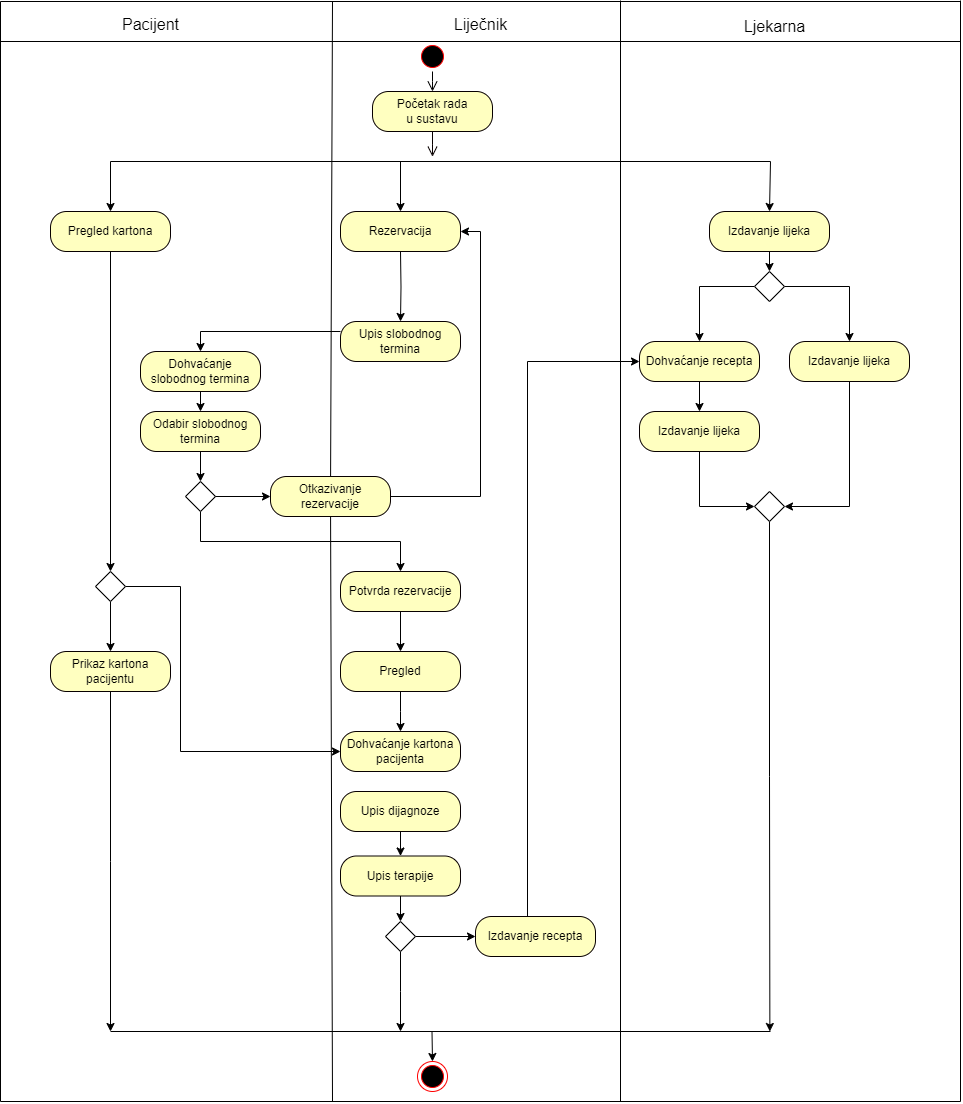

The diagram above was exported from draw.io. Its source (the exported page's mxGraphModel, read from the mxfile embedded in the PNG):
<mxGraphModel dx="2554" dy="1023" grid="1" gridSize="10" guides="1" tooltips="1" connect="1" arrows="1" fold="1" page="1" pageScale="1" pageWidth="827" pageHeight="1169" math="0" shadow="0">
  <root>
    <mxCell id="0" />
    <mxCell id="1" parent="0" />
    <mxCell id="lpbG-tiV2ynn43axVJwE-5" value="" style="endArrow=none;html=1;rounded=0;" parent="1" edge="1">
      <mxGeometry width="50" height="50" relative="1" as="geometry">
        <mxPoint x="-250" y="200" as="sourcePoint" />
        <mxPoint x="410" y="200" as="targetPoint" />
      </mxGeometry>
    </mxCell>
    <mxCell id="lpbG-tiV2ynn43axVJwE-10" style="edgeStyle=orthogonalEdgeStyle;rounded=0;orthogonalLoop=1;jettySize=auto;html=1;entryX=0.5;entryY=0;entryDx=0;entryDy=0;" parent="1" target="lpbG-tiV2ynn43axVJwE-20" edge="1">
      <mxGeometry relative="1" as="geometry">
        <mxPoint x="40" y="290" as="sourcePoint" />
        <mxPoint x="40" y="320" as="targetPoint" />
      </mxGeometry>
    </mxCell>
    <mxCell id="lpbG-tiV2ynn43axVJwE-8" value="" style="endArrow=classic;html=1;rounded=0;entryX=0.5;entryY=0;entryDx=0;entryDy=0;" parent="1" edge="1">
      <mxGeometry width="50" height="50" relative="1" as="geometry">
        <mxPoint x="40" y="200" as="sourcePoint" />
        <mxPoint x="40" y="250" as="targetPoint" />
      </mxGeometry>
    </mxCell>
    <mxCell id="lpbG-tiV2ynn43axVJwE-19" style="edgeStyle=orthogonalEdgeStyle;rounded=0;orthogonalLoop=1;jettySize=auto;html=1;exitX=0;exitY=0.25;exitDx=0;exitDy=0;entryX=0.5;entryY=0;entryDx=0;entryDy=0;" parent="1" source="lpbG-tiV2ynn43axVJwE-20" target="lpbG-tiV2ynn43axVJwE-18" edge="1">
      <mxGeometry relative="1" as="geometry">
        <mxPoint x="25" y="335" as="sourcePoint" />
        <Array as="points">
          <mxPoint x="-160" y="370" />
        </Array>
      </mxGeometry>
    </mxCell>
    <mxCell id="lpbG-tiV2ynn43axVJwE-11" value="" style="ellipse;html=1;shape=startState;fillColor=#000000;strokeColor=#ff0000;" parent="1" vertex="1">
      <mxGeometry x="57" y="80" width="30" height="30" as="geometry" />
    </mxCell>
    <mxCell id="lpbG-tiV2ynn43axVJwE-12" value="" style="edgeStyle=orthogonalEdgeStyle;html=1;verticalAlign=bottom;endArrow=open;endSize=8;strokeColor=#000000;rounded=0;" parent="1" source="lpbG-tiV2ynn43axVJwE-11" edge="1">
      <mxGeometry relative="1" as="geometry">
        <mxPoint x="72" y="130" as="targetPoint" />
      </mxGeometry>
    </mxCell>
    <mxCell id="lpbG-tiV2ynn43axVJwE-15" value="Početak rada&lt;br&gt;u sustavu" style="rounded=1;whiteSpace=wrap;html=1;arcSize=40;fontColor=#000000;fillColor=#ffffc0;strokeColor=#080000;" parent="1" vertex="1">
      <mxGeometry x="12" y="130" width="120" height="40" as="geometry" />
    </mxCell>
    <mxCell id="lpbG-tiV2ynn43axVJwE-16" value="" style="edgeStyle=orthogonalEdgeStyle;html=1;verticalAlign=bottom;endArrow=open;endSize=8;strokeColor=#080000;rounded=0;" parent="1" source="lpbG-tiV2ynn43axVJwE-15" edge="1">
      <mxGeometry relative="1" as="geometry">
        <mxPoint x="72" y="195.20001220703125" as="targetPoint" />
      </mxGeometry>
    </mxCell>
    <mxCell id="lpbG-tiV2ynn43axVJwE-17" value="Rezervacija" style="rounded=1;whiteSpace=wrap;html=1;arcSize=40;fontColor=#000000;fillColor=#ffffc0;strokeColor=#080000;" parent="1" vertex="1">
      <mxGeometry x="-20" y="250" width="120" height="40" as="geometry" />
    </mxCell>
    <mxCell id="ZJK9S_0sJbFWdRClXPSS-17" style="edgeStyle=orthogonalEdgeStyle;rounded=0;orthogonalLoop=1;jettySize=auto;html=1;exitX=0.5;exitY=1;exitDx=0;exitDy=0;entryX=0.5;entryY=0;entryDx=0;entryDy=0;" edge="1" parent="1" source="lpbG-tiV2ynn43axVJwE-18" target="lpbG-tiV2ynn43axVJwE-23">
      <mxGeometry relative="1" as="geometry" />
    </mxCell>
    <mxCell id="lpbG-tiV2ynn43axVJwE-18" value="Dohvaćanje slobodnog termina" style="rounded=1;whiteSpace=wrap;html=1;arcSize=40;fontColor=#000000;fillColor=#ffffc0;strokeColor=#080000;" parent="1" vertex="1">
      <mxGeometry x="-220" y="390" width="120" height="40" as="geometry" />
    </mxCell>
    <mxCell id="lpbG-tiV2ynn43axVJwE-20" value="Upis slobodnog termina" style="rounded=1;whiteSpace=wrap;html=1;arcSize=40;fontColor=#000000;fillColor=#ffffc0;strokeColor=#080000;" parent="1" vertex="1">
      <mxGeometry x="-20" y="360" width="120" height="40" as="geometry" />
    </mxCell>
    <mxCell id="ZJK9S_0sJbFWdRClXPSS-23" style="edgeStyle=orthogonalEdgeStyle;rounded=0;orthogonalLoop=1;jettySize=auto;html=1;exitX=0.5;exitY=1;exitDx=0;exitDy=0;entryX=0.5;entryY=0;entryDx=0;entryDy=0;" edge="1" parent="1" source="lpbG-tiV2ynn43axVJwE-23" target="lpbG-tiV2ynn43axVJwE-30">
      <mxGeometry relative="1" as="geometry" />
    </mxCell>
    <mxCell id="lpbG-tiV2ynn43axVJwE-23" value="Odabir slobodnog termina" style="rounded=1;whiteSpace=wrap;html=1;arcSize=40;fontColor=#000000;fillColor=#ffffc0;strokeColor=#080000;" parent="1" vertex="1">
      <mxGeometry x="-220" y="450" width="120" height="40" as="geometry" />
    </mxCell>
    <mxCell id="ZJK9S_0sJbFWdRClXPSS-28" style="edgeStyle=orthogonalEdgeStyle;rounded=0;orthogonalLoop=1;jettySize=auto;html=1;exitX=0.5;exitY=1;exitDx=0;exitDy=0;" edge="1" parent="1" source="lpbG-tiV2ynn43axVJwE-25" target="lpbG-tiV2ynn43axVJwE-40">
      <mxGeometry relative="1" as="geometry" />
    </mxCell>
    <mxCell id="lpbG-tiV2ynn43axVJwE-25" value="Potvrda rezervacije" style="rounded=1;whiteSpace=wrap;html=1;arcSize=40;fontColor=#000000;fillColor=#ffffc0;strokeColor=#080000;" parent="1" vertex="1">
      <mxGeometry x="-20" y="610" width="120" height="40" as="geometry" />
    </mxCell>
    <mxCell id="ZJK9S_0sJbFWdRClXPSS-26" style="edgeStyle=orthogonalEdgeStyle;rounded=0;orthogonalLoop=1;jettySize=auto;html=1;exitX=0.5;exitY=1;exitDx=0;exitDy=0;" edge="1" parent="1" source="lpbG-tiV2ynn43axVJwE-30" target="lpbG-tiV2ynn43axVJwE-25">
      <mxGeometry relative="1" as="geometry" />
    </mxCell>
    <mxCell id="lpbG-tiV2ynn43axVJwE-30" value="" style="rhombus;" parent="1" vertex="1">
      <mxGeometry x="-175" y="520" width="30" height="30" as="geometry" />
    </mxCell>
    <mxCell id="lpbG-tiV2ynn43axVJwE-42" style="edgeStyle=orthogonalEdgeStyle;rounded=0;orthogonalLoop=1;jettySize=auto;html=1;exitX=0.5;exitY=1;exitDx=0;exitDy=0;entryX=0.5;entryY=0;entryDx=0;entryDy=0;" parent="1" source="lpbG-tiV2ynn43axVJwE-40" edge="1">
      <mxGeometry relative="1" as="geometry">
        <mxPoint x="40" y="770" as="targetPoint" />
      </mxGeometry>
    </mxCell>
    <mxCell id="lpbG-tiV2ynn43axVJwE-40" value="Pregled" style="rounded=1;whiteSpace=wrap;html=1;arcSize=40;fontColor=#000000;fillColor=#ffffc0;strokeColor=#080000;" parent="1" vertex="1">
      <mxGeometry x="-20" y="690" width="120" height="40" as="geometry" />
    </mxCell>
    <mxCell id="lpbG-tiV2ynn43axVJwE-45" style="edgeStyle=orthogonalEdgeStyle;rounded=0;orthogonalLoop=1;jettySize=auto;html=1;exitX=0.5;exitY=1;exitDx=0;exitDy=0;entryX=0.5;entryY=0;entryDx=0;entryDy=0;" parent="1" source="lpbG-tiV2ynn43axVJwE-43" target="lpbG-tiV2ynn43axVJwE-44" edge="1">
      <mxGeometry relative="1" as="geometry" />
    </mxCell>
    <mxCell id="lpbG-tiV2ynn43axVJwE-43" value="Upis dijagnoze" style="rounded=1;whiteSpace=wrap;html=1;arcSize=40;fontColor=#000000;fillColor=#ffffc0;strokeColor=#080000;" parent="1" vertex="1">
      <mxGeometry x="-20" y="830" width="120" height="40" as="geometry" />
    </mxCell>
    <mxCell id="lpbG-tiV2ynn43axVJwE-47" style="edgeStyle=orthogonalEdgeStyle;rounded=0;orthogonalLoop=1;jettySize=auto;html=1;exitX=0.5;exitY=1;exitDx=0;exitDy=0;entryX=0.5;entryY=0;entryDx=0;entryDy=0;" parent="1" source="lpbG-tiV2ynn43axVJwE-44" target="lpbG-tiV2ynn43axVJwE-46" edge="1">
      <mxGeometry relative="1" as="geometry" />
    </mxCell>
    <mxCell id="lpbG-tiV2ynn43axVJwE-44" value="Upis terapije" style="rounded=1;whiteSpace=wrap;html=1;arcSize=40;fontColor=#000000;fillColor=#ffffc0;strokeColor=#080000;" parent="1" vertex="1">
      <mxGeometry x="-20" y="894.5" width="120" height="40" as="geometry" />
    </mxCell>
    <mxCell id="lpbG-tiV2ynn43axVJwE-51" style="edgeStyle=orthogonalEdgeStyle;rounded=0;orthogonalLoop=1;jettySize=auto;html=1;exitX=1;exitY=0.5;exitDx=0;exitDy=0;entryX=0;entryY=0.5;entryDx=0;entryDy=0;" parent="1" source="lpbG-tiV2ynn43axVJwE-46" target="lpbG-tiV2ynn43axVJwE-49" edge="1">
      <mxGeometry relative="1" as="geometry" />
    </mxCell>
    <mxCell id="ZJK9S_0sJbFWdRClXPSS-29" style="edgeStyle=orthogonalEdgeStyle;rounded=0;orthogonalLoop=1;jettySize=auto;html=1;exitX=0.5;exitY=1;exitDx=0;exitDy=0;" edge="1" parent="1" source="lpbG-tiV2ynn43axVJwE-46">
      <mxGeometry relative="1" as="geometry">
        <mxPoint x="40" y="1070" as="targetPoint" />
      </mxGeometry>
    </mxCell>
    <mxCell id="lpbG-tiV2ynn43axVJwE-46" value="" style="rhombus;" parent="1" vertex="1">
      <mxGeometry x="25" y="960" width="30" height="30" as="geometry" />
    </mxCell>
    <mxCell id="lpbG-tiV2ynn43axVJwE-55" style="edgeStyle=orthogonalEdgeStyle;rounded=0;orthogonalLoop=1;jettySize=auto;html=1;exitX=1;exitY=0.5;exitDx=0;exitDy=0;entryX=0;entryY=0.5;entryDx=0;entryDy=0;" parent="1" source="lpbG-tiV2ynn43axVJwE-49" target="lpbG-tiV2ynn43axVJwE-54" edge="1">
      <mxGeometry relative="1" as="geometry">
        <Array as="points">
          <mxPoint x="167" y="975" />
          <mxPoint x="167" y="400" />
        </Array>
      </mxGeometry>
    </mxCell>
    <mxCell id="lpbG-tiV2ynn43axVJwE-49" value="Izdavanje recepta" style="rounded=1;whiteSpace=wrap;html=1;arcSize=40;fontColor=#000000;fillColor=#ffffc0;strokeColor=#080000;" parent="1" vertex="1">
      <mxGeometry x="115" y="955" width="120" height="40" as="geometry" />
    </mxCell>
    <mxCell id="lpbG-tiV2ynn43axVJwE-53" style="edgeStyle=orthogonalEdgeStyle;rounded=0;orthogonalLoop=1;jettySize=auto;html=1;exitX=0.5;exitY=1;exitDx=0;exitDy=0;entryX=0.5;entryY=0;entryDx=0;entryDy=0;" parent="1" target="lpbG-tiV2ynn43axVJwE-52" edge="1">
      <mxGeometry relative="1" as="geometry">
        <mxPoint x="409" y="290" as="sourcePoint" />
      </mxGeometry>
    </mxCell>
    <mxCell id="lpbG-tiV2ynn43axVJwE-50" value="Izdavanje lijeka" style="rounded=1;whiteSpace=wrap;html=1;arcSize=40;fontColor=#000000;fillColor=#ffffc0;strokeColor=#080000;" parent="1" vertex="1">
      <mxGeometry x="349" y="250" width="120" height="40" as="geometry" />
    </mxCell>
    <mxCell id="lpbG-tiV2ynn43axVJwE-56" style="edgeStyle=orthogonalEdgeStyle;rounded=0;orthogonalLoop=1;jettySize=auto;html=1;exitX=0;exitY=0.5;exitDx=0;exitDy=0;entryX=0.5;entryY=0;entryDx=0;entryDy=0;" parent="1" source="lpbG-tiV2ynn43axVJwE-52" target="lpbG-tiV2ynn43axVJwE-54" edge="1">
      <mxGeometry relative="1" as="geometry" />
    </mxCell>
    <mxCell id="lpbG-tiV2ynn43axVJwE-58" style="edgeStyle=orthogonalEdgeStyle;rounded=0;orthogonalLoop=1;jettySize=auto;html=1;exitX=1;exitY=0.5;exitDx=0;exitDy=0;entryX=0.5;entryY=0;entryDx=0;entryDy=0;" parent="1" source="lpbG-tiV2ynn43axVJwE-52" target="lpbG-tiV2ynn43axVJwE-57" edge="1">
      <mxGeometry relative="1" as="geometry" />
    </mxCell>
    <mxCell id="lpbG-tiV2ynn43axVJwE-52" value="" style="rhombus;" parent="1" vertex="1">
      <mxGeometry x="394" y="310" width="30" height="30" as="geometry" />
    </mxCell>
    <mxCell id="lpbG-tiV2ynn43axVJwE-60" style="edgeStyle=orthogonalEdgeStyle;rounded=0;orthogonalLoop=1;jettySize=auto;html=1;exitX=0.5;exitY=1;exitDx=0;exitDy=0;entryX=0.5;entryY=0;entryDx=0;entryDy=0;" parent="1" source="lpbG-tiV2ynn43axVJwE-54" target="lpbG-tiV2ynn43axVJwE-59" edge="1">
      <mxGeometry relative="1" as="geometry" />
    </mxCell>
    <mxCell id="lpbG-tiV2ynn43axVJwE-54" value="Dohvaćanje recepta" style="rounded=1;whiteSpace=wrap;html=1;arcSize=40;fontColor=#000000;fillColor=#ffffc0;strokeColor=#080000;" parent="1" vertex="1">
      <mxGeometry x="279" y="380" width="120" height="40" as="geometry" />
    </mxCell>
    <mxCell id="lpbG-tiV2ynn43axVJwE-63" style="edgeStyle=orthogonalEdgeStyle;rounded=0;orthogonalLoop=1;jettySize=auto;html=1;exitX=0.5;exitY=1;exitDx=0;exitDy=0;entryX=1;entryY=0.5;entryDx=0;entryDy=0;" parent="1" source="lpbG-tiV2ynn43axVJwE-57" target="lpbG-tiV2ynn43axVJwE-61" edge="1">
      <mxGeometry relative="1" as="geometry" />
    </mxCell>
    <mxCell id="lpbG-tiV2ynn43axVJwE-57" value="Izdavanje lijeka" style="rounded=1;whiteSpace=wrap;html=1;arcSize=40;fontColor=#000000;fillColor=#ffffc0;strokeColor=#080000;" parent="1" vertex="1">
      <mxGeometry x="429" y="380" width="120" height="40" as="geometry" />
    </mxCell>
    <mxCell id="lpbG-tiV2ynn43axVJwE-62" style="edgeStyle=orthogonalEdgeStyle;rounded=0;orthogonalLoop=1;jettySize=auto;html=1;exitX=0.5;exitY=1;exitDx=0;exitDy=0;entryX=0;entryY=0.5;entryDx=0;entryDy=0;" parent="1" source="lpbG-tiV2ynn43axVJwE-59" target="lpbG-tiV2ynn43axVJwE-61" edge="1">
      <mxGeometry relative="1" as="geometry" />
    </mxCell>
    <mxCell id="lpbG-tiV2ynn43axVJwE-59" value="Izdavanje lijeka" style="rounded=1;whiteSpace=wrap;html=1;arcSize=40;fontColor=#000000;fillColor=#ffffc0;strokeColor=#080000;" parent="1" vertex="1">
      <mxGeometry x="279" y="450" width="120" height="40" as="geometry" />
    </mxCell>
    <mxCell id="ZJK9S_0sJbFWdRClXPSS-15" style="edgeStyle=orthogonalEdgeStyle;rounded=0;orthogonalLoop=1;jettySize=auto;html=1;exitX=0.5;exitY=1;exitDx=0;exitDy=0;" edge="1" parent="1" source="lpbG-tiV2ynn43axVJwE-61">
      <mxGeometry relative="1" as="geometry">
        <mxPoint x="409.3684210526317" y="1070" as="targetPoint" />
      </mxGeometry>
    </mxCell>
    <mxCell id="lpbG-tiV2ynn43axVJwE-61" value="" style="rhombus;" parent="1" vertex="1">
      <mxGeometry x="394" y="530" width="30" height="30" as="geometry" />
    </mxCell>
    <mxCell id="lpbG-tiV2ynn43axVJwE-89" style="edgeStyle=orthogonalEdgeStyle;rounded=0;orthogonalLoop=1;jettySize=auto;html=1;exitX=0.5;exitY=1;exitDx=0;exitDy=0;entryX=0.5;entryY=0;entryDx=0;entryDy=0;" parent="1" source="lpbG-tiV2ynn43axVJwE-65" target="lpbG-tiV2ynn43axVJwE-66" edge="1">
      <mxGeometry relative="1" as="geometry" />
    </mxCell>
    <mxCell id="lpbG-tiV2ynn43axVJwE-65" value="Pregled kartona" style="rounded=1;whiteSpace=wrap;html=1;arcSize=40;fontColor=#000000;fillColor=#ffffc0;strokeColor=#080000;" parent="1" vertex="1">
      <mxGeometry x="-310" y="250" width="120" height="40" as="geometry" />
    </mxCell>
    <mxCell id="lpbG-tiV2ynn43axVJwE-88" value="" style="edgeStyle=orthogonalEdgeStyle;rounded=0;orthogonalLoop=1;jettySize=auto;html=1;" parent="1" source="lpbG-tiV2ynn43axVJwE-66" target="lpbG-tiV2ynn43axVJwE-71" edge="1">
      <mxGeometry relative="1" as="geometry" />
    </mxCell>
    <mxCell id="lpbG-tiV2ynn43axVJwE-90" style="edgeStyle=orthogonalEdgeStyle;rounded=0;orthogonalLoop=1;jettySize=auto;html=1;exitX=1;exitY=0.5;exitDx=0;exitDy=0;entryX=0;entryY=0.5;entryDx=0;entryDy=0;" parent="1" source="lpbG-tiV2ynn43axVJwE-66" target="lpbG-tiV2ynn43axVJwE-67" edge="1">
      <mxGeometry relative="1" as="geometry">
        <mxPoint x="-88" y="790" as="targetPoint" />
        <Array as="points">
          <mxPoint x="-180" y="625" />
          <mxPoint x="-180" y="790" />
        </Array>
      </mxGeometry>
    </mxCell>
    <mxCell id="lpbG-tiV2ynn43axVJwE-66" value="" style="rhombus;" parent="1" vertex="1">
      <mxGeometry x="-265" y="610" width="30" height="30" as="geometry" />
    </mxCell>
    <mxCell id="lpbG-tiV2ynn43axVJwE-67" value="Dohvaćanje kartona pacijenta" style="rounded=1;whiteSpace=wrap;html=1;arcSize=40;fontColor=#000000;fillColor=#ffffc0;strokeColor=#080000;" parent="1" vertex="1">
      <mxGeometry x="-20" y="770" width="120" height="40" as="geometry" />
    </mxCell>
    <mxCell id="lpbG-tiV2ynn43axVJwE-91" style="edgeStyle=orthogonalEdgeStyle;rounded=0;orthogonalLoop=1;jettySize=auto;html=1;exitX=0.5;exitY=1;exitDx=0;exitDy=0;" parent="1" source="lpbG-tiV2ynn43axVJwE-71" edge="1">
      <mxGeometry relative="1" as="geometry">
        <mxPoint x="-250" y="1070" as="targetPoint" />
      </mxGeometry>
    </mxCell>
    <mxCell id="lpbG-tiV2ynn43axVJwE-71" value="Prikaz kartona pacijentu" style="rounded=1;whiteSpace=wrap;html=1;arcSize=40;fontColor=#000000;fillColor=#ffffc0;strokeColor=#080000;" parent="1" vertex="1">
      <mxGeometry x="-310" y="690" width="120" height="40" as="geometry" />
    </mxCell>
    <mxCell id="lpbG-tiV2ynn43axVJwE-76" value="" style="endArrow=classic;html=1;rounded=0;entryX=0.5;entryY=0;entryDx=0;entryDy=0;" parent="1" target="lpbG-tiV2ynn43axVJwE-65" edge="1">
      <mxGeometry width="50" height="50" relative="1" as="geometry">
        <mxPoint x="-250" y="200" as="sourcePoint" />
        <mxPoint x="-177.57" y="680" as="targetPoint" />
      </mxGeometry>
    </mxCell>
    <mxCell id="lpbG-tiV2ynn43axVJwE-96" value="" style="endArrow=classic;html=1;rounded=0;" parent="1" target="lpbG-tiV2ynn43axVJwE-85" edge="1">
      <mxGeometry width="50" height="50" relative="1" as="geometry">
        <mxPoint x="71.5" y="1070" as="sourcePoint" />
        <mxPoint x="71.5" y="1150" as="targetPoint" />
      </mxGeometry>
    </mxCell>
    <mxCell id="lpbG-tiV2ynn43axVJwE-85" value="" style="ellipse;html=1;shape=endState;fillColor=#000000;strokeColor=#ff0000;" parent="1" vertex="1">
      <mxGeometry x="57" y="1100" width="30" height="30" as="geometry" />
    </mxCell>
    <mxCell id="1NqLIdkrDELQ0smDbsrA-2" value="" style="endArrow=classic;html=1;rounded=0;entryX=0.5;entryY=0;entryDx=0;entryDy=0;" parent="1" target="lpbG-tiV2ynn43axVJwE-50" edge="1">
      <mxGeometry width="50" height="50" relative="1" as="geometry">
        <mxPoint x="410" y="200" as="sourcePoint" />
        <mxPoint x="350" y="500" as="targetPoint" />
      </mxGeometry>
    </mxCell>
    <mxCell id="1NqLIdkrDELQ0smDbsrA-3" value="" style="endArrow=none;html=1;rounded=0;" parent="1" edge="1">
      <mxGeometry width="50" height="50" relative="1" as="geometry">
        <mxPoint x="-250" y="1070" as="sourcePoint" />
        <mxPoint x="410" y="1070" as="targetPoint" />
      </mxGeometry>
    </mxCell>
    <mxCell id="ZJK9S_0sJbFWdRClXPSS-2" value="" style="endArrow=none;html=1;rounded=0;" edge="1" parent="1">
      <mxGeometry width="50" height="50" relative="1" as="geometry">
        <mxPoint x="-360" y="40" as="sourcePoint" />
        <mxPoint x="600" y="40" as="targetPoint" />
      </mxGeometry>
    </mxCell>
    <mxCell id="ZJK9S_0sJbFWdRClXPSS-3" value="" style="endArrow=none;html=1;rounded=0;" edge="1" parent="1">
      <mxGeometry width="50" height="50" relative="1" as="geometry">
        <mxPoint x="-360" y="1140" as="sourcePoint" />
        <mxPoint x="-360" y="40" as="targetPoint" />
      </mxGeometry>
    </mxCell>
    <mxCell id="ZJK9S_0sJbFWdRClXPSS-4" value="" style="endArrow=none;html=1;rounded=0;" edge="1" parent="1">
      <mxGeometry width="50" height="50" relative="1" as="geometry">
        <mxPoint x="600" y="1140" as="sourcePoint" />
        <mxPoint x="600" y="39" as="targetPoint" />
      </mxGeometry>
    </mxCell>
    <mxCell id="ZJK9S_0sJbFWdRClXPSS-5" value="" style="endArrow=none;html=1;rounded=0;" edge="1" parent="1">
      <mxGeometry width="50" height="50" relative="1" as="geometry">
        <mxPoint x="-360" y="1140" as="sourcePoint" />
        <mxPoint x="600" y="1140" as="targetPoint" />
      </mxGeometry>
    </mxCell>
    <mxCell id="ZJK9S_0sJbFWdRClXPSS-6" value="" style="endArrow=none;html=1;rounded=0;" edge="1" parent="1">
      <mxGeometry width="50" height="50" relative="1" as="geometry">
        <mxPoint x="260" y="1140" as="sourcePoint" />
        <mxPoint x="260" y="39" as="targetPoint" />
      </mxGeometry>
    </mxCell>
    <mxCell id="ZJK9S_0sJbFWdRClXPSS-7" value="" style="endArrow=none;html=1;rounded=0;" edge="1" parent="1" source="lpbG-tiV2ynn43axVJwE-33">
      <mxGeometry width="50" height="50" relative="1" as="geometry">
        <mxPoint x="-28" y="1180" as="sourcePoint" />
        <mxPoint x="-28" y="40" as="targetPoint" />
      </mxGeometry>
    </mxCell>
    <mxCell id="ZJK9S_0sJbFWdRClXPSS-9" value="" style="endArrow=none;html=1;rounded=0;" edge="1" parent="1">
      <mxGeometry width="50" height="50" relative="1" as="geometry">
        <mxPoint x="-360" y="80" as="sourcePoint" />
        <mxPoint x="600" y="80" as="targetPoint" />
      </mxGeometry>
    </mxCell>
    <mxCell id="ZJK9S_0sJbFWdRClXPSS-10" value="&lt;span style=&quot;font-size: 16px;&quot;&gt;Pacijent&lt;/span&gt;" style="text;html=1;align=center;verticalAlign=middle;resizable=0;points=[];autosize=1;strokeColor=none;fillColor=none;" vertex="1" parent="1">
      <mxGeometry x="-250" y="48" width="80" height="30" as="geometry" />
    </mxCell>
    <mxCell id="ZJK9S_0sJbFWdRClXPSS-11" value="&lt;span style=&quot;font-size: 16px;&quot;&gt;Liječnik&lt;/span&gt;" style="text;html=1;align=center;verticalAlign=middle;resizable=0;points=[];autosize=1;strokeColor=none;fillColor=none;" vertex="1" parent="1">
      <mxGeometry x="80" y="48" width="80" height="30" as="geometry" />
    </mxCell>
    <mxCell id="ZJK9S_0sJbFWdRClXPSS-12" value="&lt;span style=&quot;font-size: 16px;&quot;&gt;Ljekarna&lt;/span&gt;" style="text;html=1;align=center;verticalAlign=middle;resizable=0;points=[];autosize=1;strokeColor=none;fillColor=none;" vertex="1" parent="1">
      <mxGeometry x="374" y="50" width="80" height="30" as="geometry" />
    </mxCell>
    <mxCell id="ZJK9S_0sJbFWdRClXPSS-19" value="" style="endArrow=none;html=1;rounded=0;" edge="1" parent="1" target="lpbG-tiV2ynn43axVJwE-33">
      <mxGeometry width="50" height="50" relative="1" as="geometry">
        <mxPoint x="-28" y="1140" as="sourcePoint" />
        <mxPoint x="-28" y="40" as="targetPoint" />
      </mxGeometry>
    </mxCell>
    <mxCell id="ZJK9S_0sJbFWdRClXPSS-22" value="" style="edgeStyle=orthogonalEdgeStyle;rounded=0;orthogonalLoop=1;jettySize=auto;html=1;" edge="1" parent="1" source="lpbG-tiV2ynn43axVJwE-30" target="lpbG-tiV2ynn43axVJwE-33">
      <mxGeometry relative="1" as="geometry">
        <Array as="points" />
        <mxPoint x="-145" y="535" as="sourcePoint" />
        <mxPoint x="40" y="690" as="targetPoint" />
      </mxGeometry>
    </mxCell>
    <mxCell id="ZJK9S_0sJbFWdRClXPSS-27" style="edgeStyle=orthogonalEdgeStyle;rounded=0;orthogonalLoop=1;jettySize=auto;html=1;exitX=1;exitY=0.5;exitDx=0;exitDy=0;entryX=1;entryY=0.5;entryDx=0;entryDy=0;" edge="1" parent="1" source="lpbG-tiV2ynn43axVJwE-33" target="lpbG-tiV2ynn43axVJwE-17">
      <mxGeometry relative="1" as="geometry" />
    </mxCell>
    <mxCell id="lpbG-tiV2ynn43axVJwE-33" value="Otkazivanje rezervacije" style="rounded=1;whiteSpace=wrap;html=1;arcSize=40;fontColor=#000000;fillColor=#ffffc0;strokeColor=#080000;" parent="1" vertex="1">
      <mxGeometry x="-90" y="515" width="120" height="40" as="geometry" />
    </mxCell>
  </root>
</mxGraphModel>